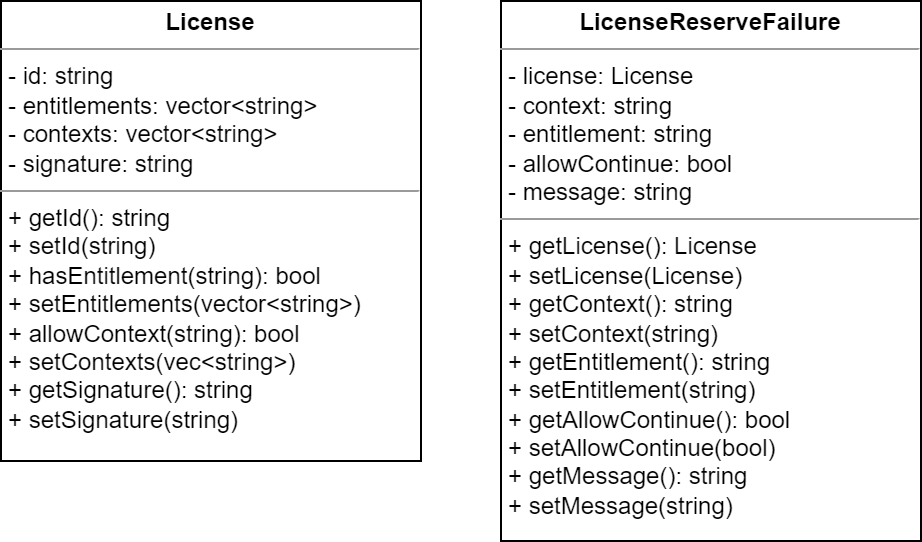

The diagram above was exported from draw.io. Its source (the exported page's mxGraphModel, read from the mxfile embedded in the PNG):
<mxGraphModel dx="2062" dy="1122" grid="1" gridSize="10" guides="1" tooltips="1" connect="1" arrows="1" fold="1" page="1" pageScale="1" pageWidth="1700" pageHeight="1100" math="0" shadow="0">
  <root>
    <mxCell id="0" />
    <mxCell id="1" parent="0" />
    <mxCell id="wurDiSflDkylmkwa_fHh-10" value="&lt;p style=&quot;margin: 0px ; margin-top: 4px ; text-align: center&quot;&gt;&lt;b&gt;License&lt;/b&gt;&lt;br&gt;&lt;/p&gt;&lt;hr size=&quot;1&quot;&gt;&lt;p style=&quot;margin: 0px ; margin-left: 4px&quot;&gt;- id: string&lt;/p&gt;&lt;p style=&quot;margin: 0px ; margin-left: 4px&quot;&gt;-&amp;nbsp;entitlements: vector&amp;lt;string&amp;gt;&lt;/p&gt;&lt;p style=&quot;margin: 0px ; margin-left: 4px&quot;&gt;- contexts: vector&amp;lt;string&amp;gt;&lt;/p&gt;&lt;p style=&quot;margin: 0px ; margin-left: 4px&quot;&gt;- signature: string&lt;/p&gt;&lt;hr size=&quot;1&quot;&gt;&lt;p style=&quot;margin: 0px ; margin-left: 4px&quot;&gt;+ getId(): string&lt;/p&gt;&lt;p style=&quot;margin: 0px ; margin-left: 4px&quot;&gt;+ setId(string)&lt;/p&gt;&lt;p style=&quot;margin: 0px ; margin-left: 4px&quot;&gt;+&amp;nbsp;hasEntitlement(string): bool&lt;/p&gt;&lt;p style=&quot;margin: 0px ; margin-left: 4px&quot;&gt;+&amp;nbsp;setEntitlements(vector&amp;lt;string&amp;gt;)&lt;/p&gt;&lt;p style=&quot;margin: 0px ; margin-left: 4px&quot;&gt;+&amp;nbsp;allowContext(string): bool&lt;/p&gt;&lt;p style=&quot;margin: 0px ; margin-left: 4px&quot;&gt;+&amp;nbsp;setContexts(vec&amp;lt;string&amp;gt;)&lt;/p&gt;&lt;p style=&quot;margin: 0px ; margin-left: 4px&quot;&gt;+&amp;nbsp;getSignature(): string&lt;/p&gt;&lt;p style=&quot;margin: 0px ; margin-left: 4px&quot;&gt;+&amp;nbsp;setSignature(string)&lt;/p&gt;" style="verticalAlign=top;align=left;overflow=fill;fontSize=12;fontFamily=Helvetica;html=1;" vertex="1" parent="1">
      <mxGeometry x="550" y="400" width="210" height="230" as="geometry" />
    </mxCell>
    <mxCell id="wurDiSflDkylmkwa_fHh-11" value="&lt;p style=&quot;margin: 0px ; margin-top: 4px ; text-align: center&quot;&gt;&lt;b&gt;LicenseReserveFailure&lt;/b&gt;&lt;br&gt;&lt;/p&gt;&lt;hr size=&quot;1&quot;&gt;&lt;p style=&quot;margin: 0px ; margin-left: 4px&quot;&gt;- license: License&lt;/p&gt;&lt;p style=&quot;margin: 0px ; margin-left: 4px&quot;&gt;- context: string&lt;/p&gt;&lt;p style=&quot;margin: 0px ; margin-left: 4px&quot;&gt;-&amp;nbsp;entitlement: string&lt;/p&gt;&lt;p style=&quot;margin: 0px ; margin-left: 4px&quot;&gt;-&amp;nbsp;allowContinue: bool&lt;/p&gt;&lt;p style=&quot;margin: 0px ; margin-left: 4px&quot;&gt;-&amp;nbsp;message: string&lt;/p&gt;&lt;hr size=&quot;1&quot;&gt;&lt;p style=&quot;margin: 0px ; margin-left: 4px&quot;&gt;+ getLicense(): License&lt;/p&gt;&lt;p style=&quot;margin: 0px ; margin-left: 4px&quot;&gt;+ setLicense(License)&lt;/p&gt;&lt;p style=&quot;margin: 0px ; margin-left: 4px&quot;&gt;+ getContext(): string&lt;/p&gt;&lt;p style=&quot;margin: 0px ; margin-left: 4px&quot;&gt;+ setContext(string)&lt;/p&gt;&lt;p style=&quot;margin: 0px ; margin-left: 4px&quot;&gt;+ getEntitlement(): string&lt;/p&gt;&lt;p style=&quot;margin: 0px ; margin-left: 4px&quot;&gt;+ setEntitlement(string)&lt;/p&gt;&lt;p style=&quot;margin: 0px ; margin-left: 4px&quot;&gt;+ getAllowContinue(): bool&lt;/p&gt;&lt;p style=&quot;margin: 0px ; margin-left: 4px&quot;&gt;+ setAllowContinue(bool)&lt;/p&gt;&lt;p style=&quot;margin: 0px ; margin-left: 4px&quot;&gt;+ getMessage(): string&lt;/p&gt;&lt;p style=&quot;margin: 0px ; margin-left: 4px&quot;&gt;+ setMessage(string)&lt;/p&gt;" style="verticalAlign=top;align=left;overflow=fill;fontSize=12;fontFamily=Helvetica;html=1;" vertex="1" parent="1">
      <mxGeometry x="800" y="400" width="210" height="270" as="geometry" />
    </mxCell>
  </root>
</mxGraphModel>